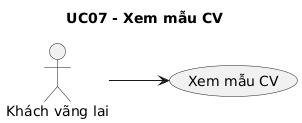

The diagram above was rendered by PlantUML. Its source (embedded in the PNG):
@startuml
skinparam shadowing false
left to right direction
title UC07 - Xem mẫu CV
actor "Khách vãng lai" as ACTOR_1
usecase "Xem mẫu CV" as UC_MAIN
ACTOR_1 --> UC_MAIN
@enduml